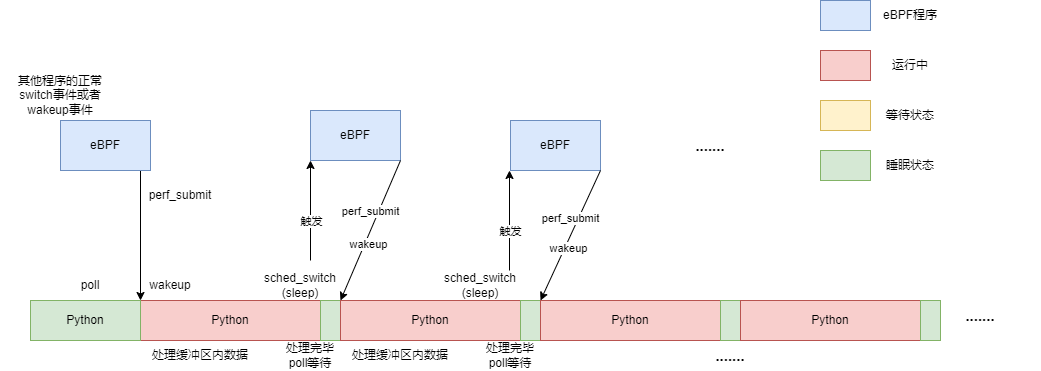

The diagram above was exported from draw.io. Its source (the exported page's mxGraphModel, read from the mxfile embedded in the PNG):
<mxGraphModel dx="1038" dy="641" grid="1" gridSize="10" guides="1" tooltips="1" connect="1" arrows="1" fold="1" page="1" pageScale="1" pageWidth="827" pageHeight="1169" math="0" shadow="0">
  <root>
    <mxCell id="0" />
    <mxCell id="1" parent="0" />
    <mxCell id="6c4I7XHCl09FY29tquOZ-1" value="Python" style="rounded=0;whiteSpace=wrap;html=1;fillColor=#f8cecc;strokeColor=#b85450;" vertex="1" parent="1">
      <mxGeometry x="200" y="470" width="180" height="40" as="geometry" />
    </mxCell>
    <mxCell id="6c4I7XHCl09FY29tquOZ-2" value="poll" style="text;html=1;strokeColor=none;fillColor=none;align=center;verticalAlign=middle;whiteSpace=wrap;rounded=0;" vertex="1" parent="1">
      <mxGeometry x="120" y="440" width="60" height="30" as="geometry" />
    </mxCell>
    <mxCell id="6c4I7XHCl09FY29tquOZ-4" style="edgeStyle=orthogonalEdgeStyle;rounded=0;orthogonalLoop=1;jettySize=auto;html=1;" edge="1" parent="1">
      <mxGeometry relative="1" as="geometry">
        <mxPoint x="200" y="470" as="targetPoint" />
        <mxPoint x="200" y="340" as="sourcePoint" />
      </mxGeometry>
    </mxCell>
    <mxCell id="6c4I7XHCl09FY29tquOZ-3" value="eBPF" style="rounded=0;whiteSpace=wrap;html=1;fillColor=#dae8fc;strokeColor=#6c8ebf;" vertex="1" parent="1">
      <mxGeometry x="120" y="290" width="90" height="50" as="geometry" />
    </mxCell>
    <mxCell id="6c4I7XHCl09FY29tquOZ-5" value="其他程序的正常&lt;br&gt;switch事件或者wakeup事件" style="text;html=1;strokeColor=none;fillColor=none;align=center;verticalAlign=middle;whiteSpace=wrap;rounded=0;" vertex="1" parent="1">
      <mxGeometry x="60" y="250" width="120" height="30" as="geometry" />
    </mxCell>
    <mxCell id="6c4I7XHCl09FY29tquOZ-6" value="perf_submit" style="text;html=1;strokeColor=none;fillColor=none;align=center;verticalAlign=middle;whiteSpace=wrap;rounded=0;" vertex="1" parent="1">
      <mxGeometry x="210" y="350" width="60" height="30" as="geometry" />
    </mxCell>
    <mxCell id="6c4I7XHCl09FY29tquOZ-7" value="" style="rounded=0;whiteSpace=wrap;html=1;fillColor=#f8cecc;strokeColor=#b85450;" vertex="1" parent="1">
      <mxGeometry x="880" y="220" width="50" height="30" as="geometry" />
    </mxCell>
    <mxCell id="6c4I7XHCl09FY29tquOZ-8" value="运行中" style="text;html=1;strokeColor=none;fillColor=none;align=center;verticalAlign=middle;whiteSpace=wrap;rounded=0;" vertex="1" parent="1">
      <mxGeometry x="940" y="220" width="60" height="30" as="geometry" />
    </mxCell>
    <mxCell id="6c4I7XHCl09FY29tquOZ-9" value="" style="rounded=0;whiteSpace=wrap;html=1;fillColor=#fff2cc;strokeColor=#d6b656;" vertex="1" parent="1">
      <mxGeometry x="880" y="270" width="50" height="30" as="geometry" />
    </mxCell>
    <mxCell id="6c4I7XHCl09FY29tquOZ-10" value="等待状态" style="text;html=1;strokeColor=none;fillColor=none;align=center;verticalAlign=middle;whiteSpace=wrap;rounded=0;" vertex="1" parent="1">
      <mxGeometry x="940" y="270" width="60" height="30" as="geometry" />
    </mxCell>
    <mxCell id="6c4I7XHCl09FY29tquOZ-11" value="" style="rounded=0;whiteSpace=wrap;html=1;fillColor=#d5e8d4;strokeColor=#82b366;" vertex="1" parent="1">
      <mxGeometry x="880" y="320" width="50" height="30" as="geometry" />
    </mxCell>
    <mxCell id="6c4I7XHCl09FY29tquOZ-12" value="睡眠状态" style="text;html=1;strokeColor=none;fillColor=none;align=center;verticalAlign=middle;whiteSpace=wrap;rounded=0;" vertex="1" parent="1">
      <mxGeometry x="940" y="320" width="60" height="30" as="geometry" />
    </mxCell>
    <mxCell id="6c4I7XHCl09FY29tquOZ-13" value="Python" style="rounded=0;whiteSpace=wrap;html=1;fillColor=#d5e8d4;strokeColor=#82b366;" vertex="1" parent="1">
      <mxGeometry x="90" y="470" width="110" height="40" as="geometry" />
    </mxCell>
    <mxCell id="6c4I7XHCl09FY29tquOZ-14" value="wakeup" style="text;html=1;strokeColor=none;fillColor=none;align=center;verticalAlign=middle;whiteSpace=wrap;rounded=0;" vertex="1" parent="1">
      <mxGeometry x="200" y="440" width="60" height="30" as="geometry" />
    </mxCell>
    <mxCell id="6c4I7XHCl09FY29tquOZ-15" value="处理缓冲区内数据" style="text;html=1;strokeColor=none;fillColor=none;align=center;verticalAlign=middle;whiteSpace=wrap;rounded=0;" vertex="1" parent="1">
      <mxGeometry x="200" y="510" width="120" height="30" as="geometry" />
    </mxCell>
    <mxCell id="6c4I7XHCl09FY29tquOZ-18" value="处理完毕&lt;br&gt;poll等待" style="text;html=1;strokeColor=none;fillColor=none;align=center;verticalAlign=middle;whiteSpace=wrap;rounded=0;" vertex="1" parent="1">
      <mxGeometry x="340" y="510" width="60" height="30" as="geometry" />
    </mxCell>
    <mxCell id="6c4I7XHCl09FY29tquOZ-19" value="" style="rounded=0;whiteSpace=wrap;html=1;fillColor=#d5e8d4;strokeColor=#82b366;" vertex="1" parent="1">
      <mxGeometry x="380" y="470" width="20" height="40" as="geometry" />
    </mxCell>
    <mxCell id="6c4I7XHCl09FY29tquOZ-21" value="sched_switch&lt;br&gt;(sleep)" style="text;html=1;strokeColor=none;fillColor=none;align=center;verticalAlign=middle;whiteSpace=wrap;rounded=0;" vertex="1" parent="1">
      <mxGeometry x="330" y="440" width="60" height="30" as="geometry" />
    </mxCell>
    <mxCell id="6c4I7XHCl09FY29tquOZ-23" value="eBPF" style="rounded=0;whiteSpace=wrap;html=1;fillColor=#dae8fc;strokeColor=#6c8ebf;" vertex="1" parent="1">
      <mxGeometry x="370" y="280" width="90" height="50" as="geometry" />
    </mxCell>
    <mxCell id="6c4I7XHCl09FY29tquOZ-25" value="" style="endArrow=classic;html=1;rounded=0;" edge="1" parent="1">
      <mxGeometry width="50" height="50" relative="1" as="geometry">
        <mxPoint x="370" y="430" as="sourcePoint" />
        <mxPoint x="370" y="330" as="targetPoint" />
      </mxGeometry>
    </mxCell>
    <mxCell id="6c4I7XHCl09FY29tquOZ-26" value="触发" style="edgeLabel;html=1;align=center;verticalAlign=middle;resizable=0;points=[];" vertex="1" connectable="0" parent="6c4I7XHCl09FY29tquOZ-25">
      <mxGeometry x="0.424" y="-1" relative="1" as="geometry">
        <mxPoint x="-1" y="31" as="offset" />
      </mxGeometry>
    </mxCell>
    <mxCell id="6c4I7XHCl09FY29tquOZ-27" style="rounded=0;orthogonalLoop=1;jettySize=auto;html=1;" edge="1" parent="1">
      <mxGeometry relative="1" as="geometry">
        <mxPoint x="400" y="470" as="targetPoint" />
        <mxPoint x="460" y="330" as="sourcePoint" />
      </mxGeometry>
    </mxCell>
    <mxCell id="6c4I7XHCl09FY29tquOZ-28" value="perf_submit" style="edgeLabel;html=1;align=center;verticalAlign=middle;resizable=0;points=[];" vertex="1" connectable="0" parent="6c4I7XHCl09FY29tquOZ-27">
      <mxGeometry x="-0.4428" y="-1" relative="1" as="geometry">
        <mxPoint x="-13" y="12" as="offset" />
      </mxGeometry>
    </mxCell>
    <mxCell id="6c4I7XHCl09FY29tquOZ-29" value="wakeup" style="edgeLabel;html=1;align=center;verticalAlign=middle;resizable=0;points=[];" vertex="1" connectable="0" parent="6c4I7XHCl09FY29tquOZ-27">
      <mxGeometry x="0.1779" y="3" relative="1" as="geometry">
        <mxPoint as="offset" />
      </mxGeometry>
    </mxCell>
    <mxCell id="6c4I7XHCl09FY29tquOZ-30" value="Python" style="rounded=0;whiteSpace=wrap;html=1;fillColor=#f8cecc;strokeColor=#b85450;" vertex="1" parent="1">
      <mxGeometry x="400" y="470" width="180" height="40" as="geometry" />
    </mxCell>
    <mxCell id="6c4I7XHCl09FY29tquOZ-31" value="处理缓冲区内数据" style="text;html=1;strokeColor=none;fillColor=none;align=center;verticalAlign=middle;whiteSpace=wrap;rounded=0;" vertex="1" parent="1">
      <mxGeometry x="400" y="510" width="120" height="30" as="geometry" />
    </mxCell>
    <mxCell id="6c4I7XHCl09FY29tquOZ-32" value="处理完毕&lt;br&gt;poll等待" style="text;html=1;strokeColor=none;fillColor=none;align=center;verticalAlign=middle;whiteSpace=wrap;rounded=0;" vertex="1" parent="1">
      <mxGeometry x="540" y="510" width="60" height="30" as="geometry" />
    </mxCell>
    <mxCell id="6c4I7XHCl09FY29tquOZ-33" value="" style="rounded=0;whiteSpace=wrap;html=1;fillColor=#d5e8d4;strokeColor=#82b366;" vertex="1" parent="1">
      <mxGeometry x="580" y="470" width="20" height="40" as="geometry" />
    </mxCell>
    <mxCell id="6c4I7XHCl09FY29tquOZ-34" value="sched_switch&lt;br&gt;(sleep)" style="text;html=1;strokeColor=none;fillColor=none;align=center;verticalAlign=middle;whiteSpace=wrap;rounded=0;" vertex="1" parent="1">
      <mxGeometry x="510" y="440" width="60" height="30" as="geometry" />
    </mxCell>
    <mxCell id="6c4I7XHCl09FY29tquOZ-35" value="" style="endArrow=classic;html=1;rounded=0;" edge="1" parent="1">
      <mxGeometry width="50" height="50" relative="1" as="geometry">
        <mxPoint x="569" y="440" as="sourcePoint" />
        <mxPoint x="569" y="340" as="targetPoint" />
      </mxGeometry>
    </mxCell>
    <mxCell id="6c4I7XHCl09FY29tquOZ-36" value="触发" style="edgeLabel;html=1;align=center;verticalAlign=middle;resizable=0;points=[];" vertex="1" connectable="0" parent="6c4I7XHCl09FY29tquOZ-35">
      <mxGeometry x="0.424" y="-1" relative="1" as="geometry">
        <mxPoint x="-1" y="31" as="offset" />
      </mxGeometry>
    </mxCell>
    <mxCell id="6c4I7XHCl09FY29tquOZ-37" value="eBPF" style="rounded=0;whiteSpace=wrap;html=1;fillColor=#dae8fc;strokeColor=#6c8ebf;" vertex="1" parent="1">
      <mxGeometry x="570" y="290" width="90" height="50" as="geometry" />
    </mxCell>
    <mxCell id="6c4I7XHCl09FY29tquOZ-38" value="Python" style="rounded=0;whiteSpace=wrap;html=1;fillColor=#f8cecc;strokeColor=#b85450;" vertex="1" parent="1">
      <mxGeometry x="600" y="470" width="180" height="40" as="geometry" />
    </mxCell>
    <mxCell id="6c4I7XHCl09FY29tquOZ-39" style="rounded=0;orthogonalLoop=1;jettySize=auto;html=1;" edge="1" parent="1">
      <mxGeometry relative="1" as="geometry">
        <mxPoint x="600" y="470" as="targetPoint" />
        <mxPoint x="660" y="340" as="sourcePoint" />
      </mxGeometry>
    </mxCell>
    <mxCell id="6c4I7XHCl09FY29tquOZ-40" value="perf_submit" style="edgeLabel;html=1;align=center;verticalAlign=middle;resizable=0;points=[];" vertex="1" connectable="0" parent="6c4I7XHCl09FY29tquOZ-39">
      <mxGeometry x="-0.4428" y="-1" relative="1" as="geometry">
        <mxPoint x="-13" y="12" as="offset" />
      </mxGeometry>
    </mxCell>
    <mxCell id="6c4I7XHCl09FY29tquOZ-41" value="wakeup" style="edgeLabel;html=1;align=center;verticalAlign=middle;resizable=0;points=[];" vertex="1" connectable="0" parent="6c4I7XHCl09FY29tquOZ-39">
      <mxGeometry x="0.1779" y="3" relative="1" as="geometry">
        <mxPoint as="offset" />
      </mxGeometry>
    </mxCell>
    <mxCell id="6c4I7XHCl09FY29tquOZ-42" value="&lt;b&gt;&lt;font style=&quot;font-size: 15px;&quot;&gt;.......&lt;/font&gt;&lt;/b&gt;" style="text;html=1;strokeColor=none;fillColor=none;align=center;verticalAlign=middle;whiteSpace=wrap;rounded=0;" vertex="1" parent="1">
      <mxGeometry x="710" y="300" width="120" height="30" as="geometry" />
    </mxCell>
    <mxCell id="6c4I7XHCl09FY29tquOZ-43" value="" style="rounded=0;whiteSpace=wrap;html=1;fillColor=#d5e8d4;strokeColor=#82b366;" vertex="1" parent="1">
      <mxGeometry x="780" y="470" width="20" height="40" as="geometry" />
    </mxCell>
    <mxCell id="6c4I7XHCl09FY29tquOZ-44" value="Python" style="rounded=0;whiteSpace=wrap;html=1;fillColor=#f8cecc;strokeColor=#b85450;" vertex="1" parent="1">
      <mxGeometry x="800" y="470" width="180" height="40" as="geometry" />
    </mxCell>
    <mxCell id="6c4I7XHCl09FY29tquOZ-45" value="" style="rounded=0;whiteSpace=wrap;html=1;fillColor=#d5e8d4;strokeColor=#82b366;" vertex="1" parent="1">
      <mxGeometry x="980" y="470" width="20" height="40" as="geometry" />
    </mxCell>
    <mxCell id="6c4I7XHCl09FY29tquOZ-46" value="&lt;b&gt;&lt;font style=&quot;font-size: 15px;&quot;&gt;.......&lt;/font&gt;&lt;/b&gt;" style="text;html=1;strokeColor=none;fillColor=none;align=center;verticalAlign=middle;whiteSpace=wrap;rounded=0;" vertex="1" parent="1">
      <mxGeometry x="730" y="510" width="120" height="30" as="geometry" />
    </mxCell>
    <mxCell id="6c4I7XHCl09FY29tquOZ-47" value="&lt;b&gt;&lt;font style=&quot;font-size: 15px;&quot;&gt;.......&lt;/font&gt;&lt;/b&gt;" style="text;html=1;strokeColor=none;fillColor=none;align=center;verticalAlign=middle;whiteSpace=wrap;rounded=0;" vertex="1" parent="1">
      <mxGeometry x="980" y="470" width="120" height="30" as="geometry" />
    </mxCell>
    <mxCell id="6c4I7XHCl09FY29tquOZ-48" value="" style="rounded=0;whiteSpace=wrap;html=1;fillColor=#dae8fc;strokeColor=#6c8ebf;" vertex="1" parent="1">
      <mxGeometry x="880" y="170" width="50" height="30" as="geometry" />
    </mxCell>
    <mxCell id="6c4I7XHCl09FY29tquOZ-49" value="eBPF程序" style="text;html=1;strokeColor=none;fillColor=none;align=center;verticalAlign=middle;whiteSpace=wrap;rounded=0;" vertex="1" parent="1">
      <mxGeometry x="940" y="170" width="60" height="30" as="geometry" />
    </mxCell>
  </root>
</mxGraphModel>